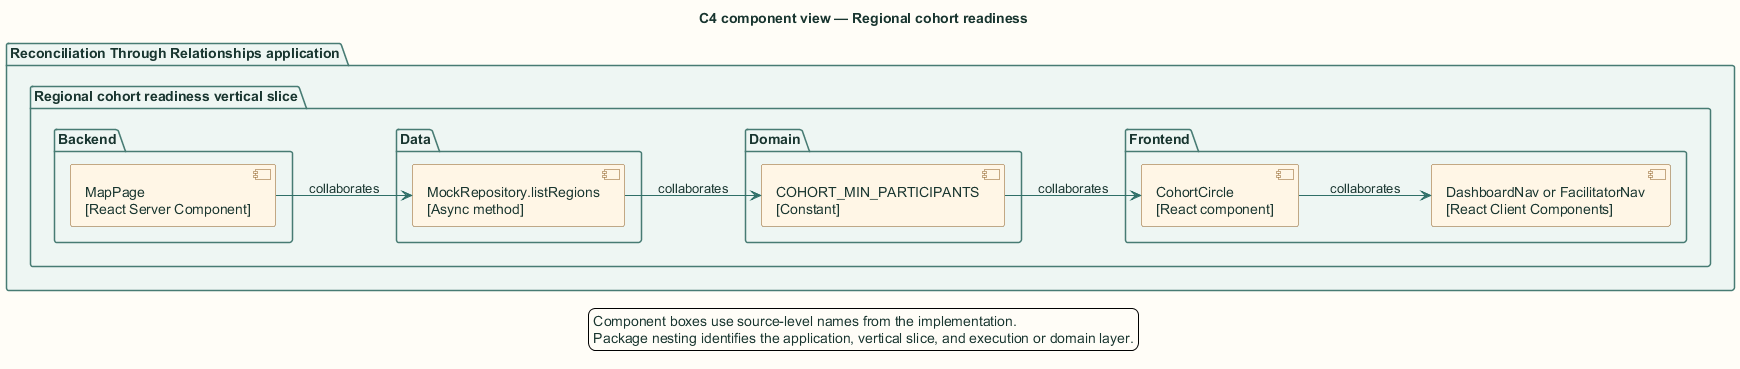

The diagram above was rendered by PlantUML. Its source (embedded in the PNG):
@startuml
title C4 component view — Regional cohort readiness

skinparam backgroundColor #FFFDF7
skinparam shadowing false
skinparam defaultFontName Arial
skinparam defaultFontColor #18352F
skinparam ArrowColor #2F6F67
skinparam packageBorderColor #477B73
skinparam packageBackgroundColor #EEF6F3
skinparam rectangleBorderColor #477B73
skinparam rectangleBackgroundColor #FFFFFF
skinparam componentBorderColor #8A5A1F
skinparam componentBackgroundColor #FFF6E6
skinparam databaseBorderColor #4E668E
skinparam databaseBackgroundColor #EEF3FB
skinparam actorBorderColor #18352F
skinparam actorBackgroundColor #FFFFFF
skinparam classBorderColor #477B73
skinparam classBackgroundColor #FFFFFF
skinparam sequenceBoxBorderColor #477B73
skinparam sequenceBoxBackgroundColor #F4F8F6
skinparam ParticipantBorderColor #477B73
skinparam ParticipantBackgroundColor #FFFFFF
skinparam BoxPadding 10
hide stereotype

left to right direction
package "Reconciliation Through Relationships application" {
  package "Regional cohort readiness vertical slice" {
    package "Frontend" {
      component "CohortCircle\n[React component]" as cmp3
      component "DashboardNav or FacilitatorNav\n[React Client Components]" as cmp4
    }
    package "Backend" {
      component "MapPage\n[React Server Component]" as cmp0
    }
    package "Domain" {
      component "COHORT_MIN_PARTICIPANTS\n[Constant]" as cmp2
    }
    package "Data" {
      component "MockRepository.listRegions\n[Async method]" as cmp1
    }
  }
}
cmp0 --> cmp1 : collaborates
cmp1 --> cmp2 : collaborates
cmp2 --> cmp3 : collaborates
cmp3 --> cmp4 : collaborates
legend bottom
  Component boxes use source-level names from the implementation.
  Package nesting identifies the application, vertical slice, and execution or domain layer.
endlegend
@enduml